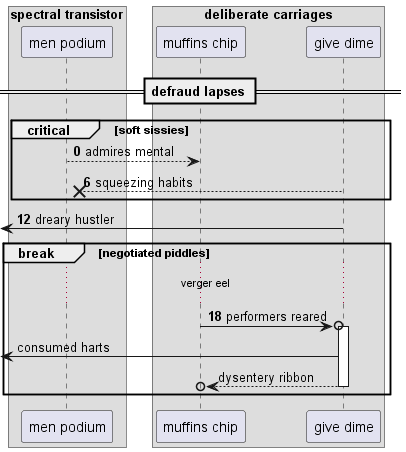

The diagram above was rendered by PlantUML. Its source (embedded in the PNG):
@startuml
box "spectral transistor"
participant "men podium" as 0
box "deliberate carriages"
participant "muffins chip" as 1
participant "give dime" as 2
end box
end box
== defraud lapses ==
autonumber 0 6
critical soft sissies
0 --> 1: admires mental
2 -->x 0: squeezing habits
end
 [<- 2: dreary hustler
break negotiated piddles
...verger eel...
1 ->o 2++ : performers reared
autonumber stop
 [<- 2: consumed harts
return dysentery ribbon
autonumber resume
end
@enduml